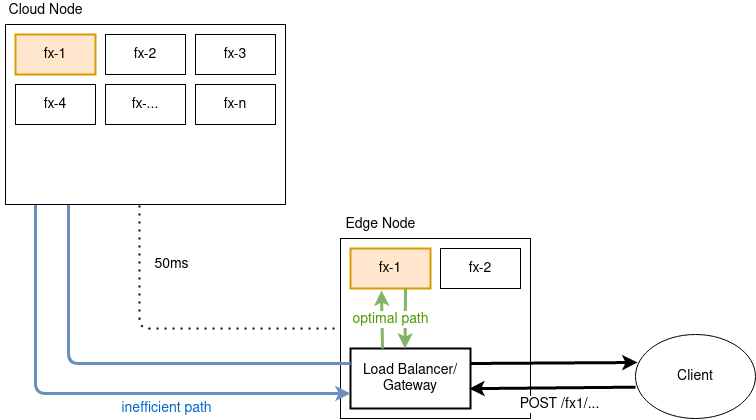

The diagram above was exported from draw.io. Its source (the exported page's mxGraphModel, read from the mxfile embedded in the PNG):
<mxGraphModel dx="981" dy="521" grid="1" gridSize="10" guides="1" tooltips="1" connect="1" arrows="1" fold="1" page="1" pageScale="1" pageWidth="850" pageHeight="500" math="0" shadow="0">
  <root>
    <mxCell id="0" />
    <mxCell id="1" parent="0" />
    <mxCell id="6FD9DG_PoiINZljittbu-3" value="&lt;div style=&quot;font-size: 14px;&quot; align=&quot;center&quot;&gt;&lt;br style=&quot;font-size: 14px;&quot;&gt;&lt;/div&gt;" style="rounded=0;whiteSpace=wrap;html=1;fontSize=14;" parent="1" vertex="1">
      <mxGeometry x="388" y="264" width="190" height="180" as="geometry" />
    </mxCell>
    <mxCell id="6FD9DG_PoiINZljittbu-5" value="fx-1" style="rounded=0;whiteSpace=wrap;html=1;strokeWidth=2;fontSize=14;strokeColor=#d79b00;fillColor=#ffe6cc;" parent="1" vertex="1">
      <mxGeometry x="398" y="274" width="80" height="40" as="geometry" />
    </mxCell>
    <mxCell id="6FD9DG_PoiINZljittbu-6" value="Load Balancer/&lt;br&gt;Gateway" style="rounded=0;whiteSpace=wrap;html=1;strokeWidth=2;fontSize=14;" parent="1" vertex="1">
      <mxGeometry x="398" y="374" width="120" height="60" as="geometry" />
    </mxCell>
    <mxCell id="6FD9DG_PoiINZljittbu-7" value="fx-2" style="rounded=0;whiteSpace=wrap;html=1;fontSize=14;" parent="1" vertex="1">
      <mxGeometry x="488" y="274" width="80" height="40" as="geometry" />
    </mxCell>
    <mxCell id="6FD9DG_PoiINZljittbu-14" value="Client" style="ellipse;whiteSpace=wrap;html=1;fontSize=14;" parent="1" vertex="1">
      <mxGeometry x="683" y="360" width="120" height="84" as="geometry" />
    </mxCell>
    <mxCell id="6FD9DG_PoiINZljittbu-16" value="" style="endArrow=none;dashed=1;html=1;dashPattern=1 3;strokeWidth=2;entryX=0;entryY=0.5;entryDx=0;entryDy=0;jumpStyle=none;exitX=0.479;exitY=1.006;exitDx=0;exitDy=0;exitPerimeter=0;fontSize=14;" parent="1" source="6FD9DG_PoiINZljittbu-4" target="6FD9DG_PoiINZljittbu-3" edge="1">
      <mxGeometry width="50" height="50" relative="1" as="geometry">
        <mxPoint x="333" y="140" as="sourcePoint" />
        <mxPoint x="383" y="90" as="targetPoint" />
        <Array as="points">
          <mxPoint x="187" y="354" />
        </Array>
      </mxGeometry>
    </mxCell>
    <mxCell id="6FD9DG_PoiINZljittbu-17" value="50ms" style="edgeLabel;html=1;align=center;verticalAlign=middle;resizable=0;points=[];fontSize=14;" parent="6FD9DG_PoiINZljittbu-16" vertex="1" connectable="0">
      <mxGeometry x="-0.2105" y="-1" relative="1" as="geometry">
        <mxPoint x="27" y="-65" as="offset" />
      </mxGeometry>
    </mxCell>
    <mxCell id="6FD9DG_PoiINZljittbu-19" value="Edge Node" style="text;html=1;align=center;verticalAlign=middle;resizable=0;points=[];autosize=1;strokeColor=none;fontSize=14;" parent="1" vertex="1">
      <mxGeometry x="383" y="240" width="90" height="20" as="geometry" />
    </mxCell>
    <mxCell id="6FD9DG_PoiINZljittbu-24" value="" style="endArrow=classic;html=1;entryX=0.175;entryY=1.05;entryDx=0;entryDy=0;entryPerimeter=0;fillColor=#d5e8d4;strokeColor=#82b366;strokeWidth=3;fontSize=14;" parent="1" edge="1">
      <mxGeometry width="50" height="50" relative="1" as="geometry">
        <mxPoint x="430" y="374" as="sourcePoint" />
        <mxPoint x="429" y="316" as="targetPoint" />
      </mxGeometry>
    </mxCell>
    <mxCell id="6FD9DG_PoiINZljittbu-25" value="" style="endArrow=classic;html=1;exitX=0.75;exitY=1;exitDx=0;exitDy=0;fillColor=#d5e8d4;strokeColor=#82b366;strokeWidth=3;fontSize=14;" parent="1" edge="1">
      <mxGeometry width="50" height="50" relative="1" as="geometry">
        <mxPoint x="453" y="314" as="sourcePoint" />
        <mxPoint x="452.5" y="374" as="targetPoint" />
      </mxGeometry>
    </mxCell>
    <mxCell id="6FD9DG_PoiINZljittbu-35" value="optimal path" style="edgeLabel;html=1;align=center;verticalAlign=middle;resizable=0;points=[];fontSize=14;fontColor=#4D9900;" parent="6FD9DG_PoiINZljittbu-25" vertex="1" connectable="0">
      <mxGeometry x="-0.4328" y="-2" relative="1" as="geometry">
        <mxPoint x="-13" y="13" as="offset" />
      </mxGeometry>
    </mxCell>
    <mxCell id="6FD9DG_PoiINZljittbu-26" value="" style="endArrow=classic;html=1;entryX=0.663;entryY=1.025;entryDx=0;entryDy=0;entryPerimeter=0;fillColor=#dae8fc;strokeColor=#6c8ebf;strokeWidth=3;fontSize=14;exitX=0;exitY=0.25;exitDx=0;exitDy=0;" parent="1" target="6FD9DG_PoiINZljittbu-8" edge="1" source="6FD9DG_PoiINZljittbu-6">
      <mxGeometry width="50" height="50" relative="1" as="geometry">
        <mxPoint x="393" y="460" as="sourcePoint" />
        <mxPoint x="443" y="410" as="targetPoint" />
        <Array as="points">
          <mxPoint x="116" y="389" />
        </Array>
      </mxGeometry>
    </mxCell>
    <mxCell id="6FD9DG_PoiINZljittbu-27" value="" style="endArrow=classic;html=1;entryX=0;entryY=0.75;entryDx=0;entryDy=0;fillColor=#dae8fc;strokeColor=#6c8ebf;strokeWidth=3;fontSize=14;" parent="1" target="6FD9DG_PoiINZljittbu-6" edge="1">
      <mxGeometry width="50" height="50" relative="1" as="geometry">
        <mxPoint x="83" y="100" as="sourcePoint" />
        <mxPoint x="133" y="50" as="targetPoint" />
        <Array as="points">
          <mxPoint x="83" y="419" />
        </Array>
      </mxGeometry>
    </mxCell>
    <mxCell id="6FD9DG_PoiINZljittbu-36" value="inefficient path" style="edgeLabel;html=1;align=center;verticalAlign=middle;resizable=0;points=[];fontSize=14;fontColor=#0066CC;" parent="6FD9DG_PoiINZljittbu-27" vertex="1" connectable="0">
      <mxGeometry x="0.3727" y="1" relative="1" as="geometry">
        <mxPoint x="14" y="16" as="offset" />
      </mxGeometry>
    </mxCell>
    <mxCell id="6FD9DG_PoiINZljittbu-28" value="" style="endArrow=classic;html=1;strokeWidth=3;fontSize=14;entryX=0.99;entryY=0.669;entryDx=0;entryDy=0;entryPerimeter=0;exitX=0;exitY=0.627;exitDx=0;exitDy=0;exitPerimeter=0;" parent="1" edge="1" target="6FD9DG_PoiINZljittbu-6" source="6FD9DG_PoiINZljittbu-14">
      <mxGeometry width="50" height="50" relative="1" as="geometry">
        <mxPoint x="653" y="414" as="sourcePoint" />
        <mxPoint x="653" y="290" as="targetPoint" />
      </mxGeometry>
    </mxCell>
    <mxCell id="6FD9DG_PoiINZljittbu-34" value="POST /fx1/..." style="edgeLabel;html=1;align=center;verticalAlign=middle;resizable=0;points=[];fontSize=14;" parent="6FD9DG_PoiINZljittbu-28" vertex="1" connectable="0">
      <mxGeometry x="0.1538" y="3" relative="1" as="geometry">
        <mxPoint x="19" y="13" as="offset" />
      </mxGeometry>
    </mxCell>
    <mxCell id="6FD9DG_PoiINZljittbu-29" value="" style="endArrow=classic;html=1;strokeWidth=3;fontSize=14;exitX=1;exitY=0.25;exitDx=0;exitDy=0;" parent="1" edge="1" source="6FD9DG_PoiINZljittbu-6">
      <mxGeometry width="50" height="50" relative="1" as="geometry">
        <mxPoint x="467" y="434" as="sourcePoint" />
        <mxPoint x="685" y="388" as="targetPoint" />
      </mxGeometry>
    </mxCell>
    <mxCell id="uNNyLBaf2dWuTH-OhBAe-1" value="" style="group" vertex="1" connectable="0" parent="1">
      <mxGeometry x="48" y="26" width="285" height="204" as="geometry" />
    </mxCell>
    <mxCell id="6FD9DG_PoiINZljittbu-4" value="" style="rounded=0;whiteSpace=wrap;html=1;fontSize=14;" parent="uNNyLBaf2dWuTH-OhBAe-1" vertex="1">
      <mxGeometry x="5" y="24" width="280" height="180" as="geometry" />
    </mxCell>
    <mxCell id="6FD9DG_PoiINZljittbu-8" value="fx-1" style="rounded=0;whiteSpace=wrap;html=1;strokeWidth=2;fontSize=14;fillColor=#ffe6cc;strokeColor=#d79b00;" parent="uNNyLBaf2dWuTH-OhBAe-1" vertex="1">
      <mxGeometry x="15" y="34" width="80" height="40" as="geometry" />
    </mxCell>
    <mxCell id="6FD9DG_PoiINZljittbu-9" value="fx-2" style="rounded=0;whiteSpace=wrap;html=1;fontSize=14;" parent="uNNyLBaf2dWuTH-OhBAe-1" vertex="1">
      <mxGeometry x="105" y="34" width="80" height="40" as="geometry" />
    </mxCell>
    <mxCell id="6FD9DG_PoiINZljittbu-10" value="fx-4" style="rounded=0;whiteSpace=wrap;html=1;fontSize=14;" parent="uNNyLBaf2dWuTH-OhBAe-1" vertex="1">
      <mxGeometry x="15" y="84" width="80" height="40" as="geometry" />
    </mxCell>
    <mxCell id="6FD9DG_PoiINZljittbu-11" value="fx-..." style="rounded=0;whiteSpace=wrap;html=1;fontSize=14;" parent="uNNyLBaf2dWuTH-OhBAe-1" vertex="1">
      <mxGeometry x="105" y="84" width="80" height="40" as="geometry" />
    </mxCell>
    <mxCell id="6FD9DG_PoiINZljittbu-12" value="fx-3" style="rounded=0;whiteSpace=wrap;html=1;fontSize=14;" parent="uNNyLBaf2dWuTH-OhBAe-1" vertex="1">
      <mxGeometry x="195" y="34" width="80" height="40" as="geometry" />
    </mxCell>
    <mxCell id="6FD9DG_PoiINZljittbu-13" value="fx-n" style="rounded=0;whiteSpace=wrap;html=1;fontSize=14;" parent="uNNyLBaf2dWuTH-OhBAe-1" vertex="1">
      <mxGeometry x="195" y="84" width="80" height="40" as="geometry" />
    </mxCell>
    <mxCell id="6FD9DG_PoiINZljittbu-18" value="Cloud Node" style="text;html=1;align=center;verticalAlign=middle;resizable=0;points=[];autosize=1;strokeColor=none;fontSize=14;" parent="uNNyLBaf2dWuTH-OhBAe-1" vertex="1">
      <mxGeometry width="90" height="20" as="geometry" />
    </mxCell>
  </root>
</mxGraphModel>